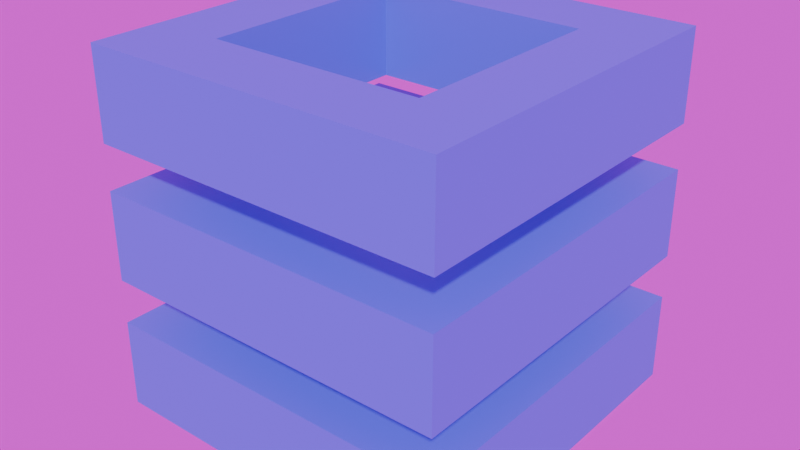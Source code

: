 # Source: deraumere.blend  (saved by Blender 4.5.90; exported with 4.5.12 LTS)
import bpy
from mathutils import Matrix  # noqa: F401  (used for matrix-valued properties, if any)

bpy.ops.wm.read_factory_settings(use_empty=True)
scene = bpy.context.scene
scene.name = 'Scene'

# ---- collections
col_linemate = bpy.data.collections.new('linemate'); scene.collection.children.link(col_linemate)
col_deraumere = bpy.data.collections.new('deraumere'); scene.collection.children.link(col_deraumere)
col_sibur = bpy.data.collections.new('sibur'); scene.collection.children.link(col_sibur)
col_mendiane = bpy.data.collections.new('mendiane'); scene.collection.children.link(col_mendiane)
col_phiras = bpy.data.collections.new('phiras'); scene.collection.children.link(col_phiras)
col_thystame = bpy.data.collections.new('thystame'); scene.collection.children.link(col_thystame)
col_egg = bpy.data.collections.new('egg'); scene.collection.children.link(col_egg)
col_nouriture = bpy.data.collections.new('nouriture'); scene.collection.children.link(col_nouriture)

# ---- images (referenced by path relative to the original .blend; pixels are not part of the script)
import os
ASSET_DIR = os.environ.get("B2B_ASSET_DIR", "")  # directory of the original .blend (textures are referenced by path, not embedded)
HERE = os.path.dirname(os.path.abspath(__file__))  # packed textures are extracted next to this script under _unpacked/

def load_image(name, relpath, width, height, colorspace="sRGB"):
    """Load a texture the original file referenced (path relative to the .blend, or extracted next to this script)."""
    p = next((c for c in (os.path.join(HERE, relpath), os.path.join(ASSET_DIR, relpath)) if relpath and os.path.exists(c)), "")
    if p:
        img = bpy.data.images.load(p, check_existing=True)
        img.name = name
    else:  # same state as the original file: an image datablock whose file is absent (Cycles renders it pink)
        img = bpy.data.images.new(name, width, height)
        img.source = "FILE"
        img.filepath = "//" + (relpath or name)
    img.colorspace_settings.name = colorspace
    return img
img_bambanani_sunset_4k_exr = load_image('bambanani_sunset_4k.exr', 'bambanani_sunset_4k.exr', 1024, 1024, 'Linear Rec.709')

# ---- materials (node trees are filled in below, after node groups)
mat_deraumere = bpy.data.materials.new('deraumere')

# ---- material node trees
mat_deraumere.use_nodes = True; mat_deraumere.node_tree.nodes.clear()
_N = mat_deraumere.node_tree.nodes; _L = mat_deraumere.node_tree.links
n0 = _N.new('ShaderNodeBsdfPrincipled'); n0.name = 'Principled BSDF'; n0.location = (-200, 100)
n0.inputs[0].default_value = (0.1138, 0.1471, 0.8001, 1.0)
n1 = _N.new('ShaderNodeOutputMaterial'); n1.name = 'Material Output'; n1.location = (200, 100)
_L.new(n0.outputs[0], n1.inputs[0])
n1.is_active_output = True

# ---- world
world_world = bpy.data.worlds.new('World'); scene.world = world_world
world_world.use_nodes = True; world_world.node_tree.nodes.clear()
_N = world_world.node_tree.nodes; _L = world_world.node_tree.links
n0 = _N.new('ShaderNodeOutputWorld'); n0.name = 'World Output'; n0.location = (200, 100)
n1 = _N.new('ShaderNodeBackground'); n1.name = 'Background'; n1.location = (-200, 100)
n2 = _N.new('ShaderNodeTexEnvironment'); n2.name = 'Environment Texture'; n2.location = (-490, 60)
n2.image = img_bambanani_sunset_4k_exr
_L.new(n1.outputs[0], n0.inputs[0])
_L.new(n2.outputs[0], n1.inputs[0])
n0.is_active_output = True
world_world.color = (0.05088, 0.05088, 0.05088)
world_world.sun_shadow_jitter_overblur = 0.0

# ---- meshes
me_cube_017 = bpy.data.meshes.new('Cube.017')
me_cube_017.from_pydata([(-0.3, -0.3, -0.125), (-0.3, -0.3, 0.125), (-0.3, 0.3, -0.125), (-0.3, 0.3, 0.125), (0.3, -0.3, -0.125), (0.3, -0.3, 0.125), (0.3, 0.3, -0.125), (0.3, 0.3, 0.125), (-0.5, 0.5, -0.125), (-0.5, -0.5, -0.125), (-0.5, -0.5, 0.125), (-0.5, 0.5, 0.125), (0.5, 0.5, -0.125), (0.5, 0.5, 0.125), (0.5, -0.5, -0.125), (0.5, -0.5, 0.125)], [], [(9, 10, 11, 8), (8, 11, 13, 12), (12, 13, 15, 14), (14, 15, 10, 9), (5, 7, 6, 4), (1, 5, 4, 0), (2, 0, 9, 8), (1, 3, 11, 10), (6, 2, 8, 12), (3, 7, 13, 11), (4, 6, 12, 14), (7, 5, 15, 13), (0, 4, 14, 9), (5, 1, 10, 15), (7, 3, 2, 6), (3, 1, 0, 2)])
_uv = me_cube_017.uv_layers.new(name='UVMap')
_uv.uv.foreach_set('vector', [0.375, 0.0, 0.625, 0.0, 0.625, 0.25, 0.375, 0.25, 0.375, 0.25, 0.625, 0.25, 0.625, 0.5, 0.375, 0.5, 0.375, 0.5, 0.625, 0.5, 0.625, 0.75, 0.375, 0.75, 0.375, 0.75, 0.625, 0.75, 0.625, 1.0, 0.375, 1.0, 0.6562, 0.7188, 0.6563, 0.5312, 0.3438, 0.5312, 0.3438, 0.7188, 0.8438, 0.7188, 0.6562, 0.7188, 0.3438, 0.7188, 0.1562, 0.7188, 0.1562, 0.5312, 0.1562, 0.7188, 0.125, 0.75, 0.125, 0.5, 0.8438, 0.7188, 0.8438, 0.5312, 0.875, 0.5, 0.875, 0.75, 0.3438, 0.5312, 0.1562, 0.5312, 0.125, 0.5, 0.375, 0.5, 0.8438, 0.5312, 0.6563, 0.5312, 0.625, 0.5, 0.875, 0.5, 0.3438, 0.7188, 0.3438, 0.5312, 0.375, 0.5, 0.375, 0.75, 0.6563, 0.5312, 0.6562, 0.7188, 0.625, 0.75, 0.625, 0.5, 0.1562, 0.7188, 0.3438, 0.7188, 0.375, 0.75, 0.125, 0.75, 0.6562, 0.7188, 0.8438, 0.7188, 0.875, 0.75, 0.625, 0.75, 0.6563, 0.5312, 0.8438, 0.5312, 0.1562, 0.5312, 0.3438, 0.5312, 0.8438, 0.5312, 0.8438, 0.7188, 0.1562, 0.7188, 0.1562, 0.5312])
me_cube_017.materials.append(mat_deraumere)
me_cube_017.update()
me_cube_018 = bpy.data.meshes.new('Cube.018')
me_cube_018.from_pydata([(-0.3, -0.3, -0.125), (-0.3, -0.3, 0.125), (-0.3, 0.3, -0.125), (-0.3, 0.3, 0.125), (0.3, -0.3, -0.125), (0.3, -0.3, 0.125), (0.3, 0.3, -0.125), (0.3, 0.3, 0.125), (-0.5, 0.5, -0.125), (-0.5, -0.5, -0.125), (-0.5, -0.5, 0.125), (-0.5, 0.5, 0.125), (0.5, 0.5, -0.125), (0.5, 0.5, 0.125), (0.5, -0.5, -0.125), (0.5, -0.5, 0.125)], [], [(9, 10, 11, 8), (8, 11, 13, 12), (12, 13, 15, 14), (14, 15, 10, 9), (5, 7, 6, 4), (1, 5, 4, 0), (2, 0, 9, 8), (1, 3, 11, 10), (6, 2, 8, 12), (3, 7, 13, 11), (4, 6, 12, 14), (7, 5, 15, 13), (0, 4, 14, 9), (5, 1, 10, 15), (7, 3, 2, 6), (3, 1, 0, 2)])
_uv = me_cube_018.uv_layers.new(name='UVMap')
_uv.uv.foreach_set('vector', [0.375, 0.0, 0.625, 0.0, 0.625, 0.25, 0.375, 0.25, 0.375, 0.25, 0.625, 0.25, 0.625, 0.5, 0.375, 0.5, 0.375, 0.5, 0.625, 0.5, 0.625, 0.75, 0.375, 0.75, 0.375, 0.75, 0.625, 0.75, 0.625, 1.0, 0.375, 1.0, 0.6562, 0.7188, 0.6563, 0.5312, 0.3438, 0.5312, 0.3438, 0.7188, 0.8438, 0.7188, 0.6562, 0.7188, 0.3438, 0.7188, 0.1562, 0.7188, 0.1562, 0.5312, 0.1562, 0.7188, 0.125, 0.75, 0.125, 0.5, 0.8438, 0.7188, 0.8438, 0.5312, 0.875, 0.5, 0.875, 0.75, 0.3438, 0.5312, 0.1562, 0.5312, 0.125, 0.5, 0.375, 0.5, 0.8438, 0.5312, 0.6563, 0.5312, 0.625, 0.5, 0.875, 0.5, 0.3438, 0.7188, 0.3438, 0.5312, 0.375, 0.5, 0.375, 0.75, 0.6563, 0.5312, 0.6562, 0.7188, 0.625, 0.75, 0.625, 0.5, 0.1562, 0.7188, 0.3438, 0.7188, 0.375, 0.75, 0.125, 0.75, 0.6562, 0.7188, 0.8438, 0.7188, 0.875, 0.75, 0.625, 0.75, 0.6563, 0.5312, 0.8438, 0.5312, 0.1562, 0.5312, 0.3438, 0.5312, 0.8438, 0.5312, 0.8438, 0.7188, 0.1562, 0.7188, 0.1562, 0.5312])
me_cube_018.materials.append(mat_deraumere)
me_cube_018.update()
me_cube_019 = bpy.data.meshes.new('Cube.019')
me_cube_019.from_pydata([(-0.3, -0.3, -0.125), (-0.3, -0.3, 0.125), (-0.3, 0.3, -0.125), (-0.3, 0.3, 0.125), (0.3, -0.3, -0.125), (0.3, -0.3, 0.125), (0.3, 0.3, -0.125), (0.3, 0.3, 0.125), (-0.5, 0.5, -0.125), (-0.5, -0.5, -0.125), (-0.5, -0.5, 0.125), (-0.5, 0.5, 0.125), (0.5, 0.5, -0.125), (0.5, 0.5, 0.125), (0.5, -0.5, -0.125), (0.5, -0.5, 0.125)], [], [(9, 10, 11, 8), (8, 11, 13, 12), (12, 13, 15, 14), (14, 15, 10, 9), (5, 7, 6, 4), (1, 5, 4, 0), (2, 0, 9, 8), (1, 3, 11, 10), (6, 2, 8, 12), (3, 7, 13, 11), (4, 6, 12, 14), (7, 5, 15, 13), (0, 4, 14, 9), (5, 1, 10, 15), (7, 3, 2, 6), (3, 1, 0, 2)])
_uv = me_cube_019.uv_layers.new(name='UVMap')
_uv.uv.foreach_set('vector', [0.375, 0.0, 0.625, 0.0, 0.625, 0.25, 0.375, 0.25, 0.375, 0.25, 0.625, 0.25, 0.625, 0.5, 0.375, 0.5, 0.375, 0.5, 0.625, 0.5, 0.625, 0.75, 0.375, 0.75, 0.375, 0.75, 0.625, 0.75, 0.625, 1.0, 0.375, 1.0, 0.6562, 0.7188, 0.6563, 0.5312, 0.3438, 0.5312, 0.3438, 0.7188, 0.8438, 0.7188, 0.6562, 0.7188, 0.3438, 0.7188, 0.1562, 0.7188, 0.1562, 0.5312, 0.1562, 0.7188, 0.125, 0.75, 0.125, 0.5, 0.8438, 0.7188, 0.8438, 0.5312, 0.875, 0.5, 0.875, 0.75, 0.3438, 0.5312, 0.1562, 0.5312, 0.125, 0.5, 0.375, 0.5, 0.8438, 0.5312, 0.6563, 0.5312, 0.625, 0.5, 0.875, 0.5, 0.3438, 0.7188, 0.3438, 0.5312, 0.375, 0.5, 0.375, 0.75, 0.6563, 0.5312, 0.6562, 0.7188, 0.625, 0.75, 0.625, 0.5, 0.1562, 0.7188, 0.3438, 0.7188, 0.375, 0.75, 0.125, 0.75, 0.6562, 0.7188, 0.8438, 0.7188, 0.875, 0.75, 0.625, 0.75, 0.6563, 0.5312, 0.8438, 0.5312, 0.1562, 0.5312, 0.3438, 0.5312, 0.8438, 0.5312, 0.8438, 0.7188, 0.1562, 0.7188, 0.1562, 0.5312])
me_cube_019.materials.append(mat_deraumere)
me_cube_019.update()
me_cube_020 = bpy.data.meshes.new('Cube.020')
me_cube_020.from_pydata([(-0.3024, -0.3024, -0.1), (-0.3024, -0.3024, 0.1), (-0.3024, 0.3024, -0.1), (-0.3024, 0.3024, 0.1), (0.3024, -0.3024, -0.1), (0.3024, -0.3024, 0.1), (0.3024, 0.3024, -0.1), (0.3024, 0.3024, 0.1), (-0.5, 0.5, -0.1), (-0.5, -0.5, -0.1), (-0.5, -0.5, 0.1), (-0.5, 0.5, 0.1), (0.5, 0.5, -0.1), (0.5, 0.5, 0.1), (0.5, -0.5, -0.1), (0.5, -0.5, 0.1)], [], [(9, 10, 11, 8), (8, 11, 13, 12), (12, 13, 15, 14), (14, 15, 10, 9), (5, 7, 6, 4), (1, 5, 4, 0), (2, 0, 9, 8), (1, 3, 11, 10), (6, 2, 8, 12), (3, 7, 13, 11), (4, 6, 12, 14), (7, 5, 15, 13), (0, 4, 14, 9), (5, 1, 10, 15), (7, 3, 2, 6), (3, 1, 0, 2)])
_uv = me_cube_020.uv_layers.new(name='UVMap')
_uv.uv.foreach_set('vector', [0.375, 0.0, 0.625, 0.0, 0.625, 0.25, 0.375, 0.25, 0.375, 0.25, 0.625, 0.25, 0.625, 0.5, 0.375, 0.5, 0.375, 0.5, 0.625, 0.5, 0.625, 0.75, 0.375, 0.75, 0.375, 0.75, 0.625, 0.75, 0.625, 1.0, 0.375, 1.0, 0.6562, 0.7188, 0.6563, 0.5312, 0.3438, 0.5312, 0.3438, 0.7188, 0.8438, 0.7188, 0.6562, 0.7188, 0.3438, 0.7188, 0.1562, 0.7188, 0.1562, 0.5312, 0.1562, 0.7188, 0.125, 0.75, 0.125, 0.5, 0.8438, 0.7188, 0.8438, 0.5312, 0.875, 0.5, 0.875, 0.75, 0.3438, 0.5312, 0.1562, 0.5312, 0.125, 0.5, 0.375, 0.5, 0.8438, 0.5312, 0.6563, 0.5312, 0.625, 0.5, 0.875, 0.5, 0.3438, 0.7188, 0.3438, 0.5312, 0.375, 0.5, 0.375, 0.75, 0.6563, 0.5312, 0.6562, 0.7188, 0.625, 0.75, 0.625, 0.5, 0.1562, 0.7188, 0.3438, 0.7188, 0.375, 0.75, 0.125, 0.75, 0.6562, 0.7188, 0.8438, 0.7188, 0.875, 0.75, 0.625, 0.75, 0.6563, 0.5312, 0.8438, 0.5312, 0.1562, 0.5312, 0.3438, 0.5312, 0.8438, 0.5312, 0.8438, 0.7188, 0.1562, 0.7188, 0.1562, 0.5312])
me_cube_020.materials.append(mat_deraumere)
me_cube_020.update()
me_cube_021 = bpy.data.meshes.new('Cube.021')
me_cube_021.from_pydata([(-0.2625, -0.2625, -0.1), (-0.2625, -0.2625, 0.1), (-0.2625, 0.2625, -0.1), (-0.2625, 0.2625, 0.1), (0.2625, -0.2625, -0.1), (0.2625, -0.2625, 0.1), (0.2625, 0.2625, -0.1), (0.2625, 0.2625, 0.1), (-0.5, 0.5, -0.1), (-0.5, -0.5, -0.1), (-0.5, -0.5, 0.1), (-0.5, 0.5, 0.1), (0.5, 0.5, -0.1), (0.5, 0.5, 0.1), (0.5, -0.5, -0.1), (0.5, -0.5, 0.1)], [], [(9, 10, 11, 8), (8, 11, 13, 12), (12, 13, 15, 14), (14, 15, 10, 9), (5, 7, 6, 4), (1, 5, 4, 0), (2, 0, 9, 8), (1, 3, 11, 10), (6, 2, 8, 12), (3, 7, 13, 11), (4, 6, 12, 14), (7, 5, 15, 13), (0, 4, 14, 9), (5, 1, 10, 15), (7, 3, 2, 6), (3, 1, 0, 2)])
_uv = me_cube_021.uv_layers.new(name='UVMap')
_uv.uv.foreach_set('vector', [0.375, 0.0, 0.625, 0.0, 0.625, 0.25, 0.375, 0.25, 0.375, 0.25, 0.625, 0.25, 0.625, 0.5, 0.375, 0.5, 0.375, 0.5, 0.625, 0.5, 0.625, 0.75, 0.375, 0.75, 0.375, 0.75, 0.625, 0.75, 0.625, 1.0, 0.375, 1.0, 0.6562, 0.7188, 0.6563, 0.5312, 0.3438, 0.5312, 0.3438, 0.7188, 0.8438, 0.7188, 0.6562, 0.7188, 0.3438, 0.7188, 0.1562, 0.7188, 0.1562, 0.5312, 0.1562, 0.7188, 0.125, 0.75, 0.125, 0.5, 0.8438, 0.7188, 0.8438, 0.5312, 0.875, 0.5, 0.875, 0.75, 0.3438, 0.5312, 0.1562, 0.5312, 0.125, 0.5, 0.375, 0.5, 0.8438, 0.5312, 0.6563, 0.5312, 0.625, 0.5, 0.875, 0.5, 0.3438, 0.7188, 0.3438, 0.5312, 0.375, 0.5, 0.375, 0.75, 0.6563, 0.5312, 0.6562, 0.7188, 0.625, 0.75, 0.625, 0.5, 0.1562, 0.7188, 0.3438, 0.7188, 0.375, 0.75, 0.125, 0.75, 0.6562, 0.7188, 0.8438, 0.7188, 0.875, 0.75, 0.625, 0.75, 0.6563, 0.5312, 0.8438, 0.5312, 0.1562, 0.5312, 0.3438, 0.5312, 0.8438, 0.5312, 0.8438, 0.7188, 0.1562, 0.7188, 0.1562, 0.5312])
me_cube_021.materials.append(mat_deraumere)
me_cube_021.update()
me_cube_022 = bpy.data.meshes.new('Cube.022')
me_cube_022.from_pydata([(-0.375, -0.375, -0.1), (-0.375, -0.375, 0.1), (-0.375, 0.375, -0.1), (-0.375, 0.375, 0.1), (0.375, -0.375, -0.1), (0.375, -0.375, 0.1), (0.375, 0.375, -0.1), (0.375, 0.375, 0.1), (-0.5, 0.5, -0.1), (-0.5, -0.5, -0.1), (-0.5, -0.5, 0.1), (-0.5, 0.5, 0.1), (0.5, 0.5, -0.1), (0.5, 0.5, 0.1), (0.5, -0.5, -0.1), (0.5, -0.5, 0.1)], [], [(9, 10, 11, 8), (8, 11, 13, 12), (12, 13, 15, 14), (14, 15, 10, 9), (5, 7, 6, 4), (1, 5, 4, 0), (2, 0, 9, 8), (1, 3, 11, 10), (6, 2, 8, 12), (3, 7, 13, 11), (4, 6, 12, 14), (7, 5, 15, 13), (0, 4, 14, 9), (5, 1, 10, 15), (7, 3, 2, 6), (3, 1, 0, 2)])
_uv = me_cube_022.uv_layers.new(name='UVMap')
_uv.uv.foreach_set('vector', [0.375, 0.0, 0.625, 0.0, 0.625, 0.25, 0.375, 0.25, 0.375, 0.25, 0.625, 0.25, 0.625, 0.5, 0.375, 0.5, 0.375, 0.5, 0.625, 0.5, 0.625, 0.75, 0.375, 0.75, 0.375, 0.75, 0.625, 0.75, 0.625, 1.0, 0.375, 1.0, 0.6562, 0.7188, 0.6563, 0.5312, 0.3438, 0.5312, 0.3438, 0.7188, 0.8438, 0.7188, 0.6562, 0.7188, 0.3438, 0.7188, 0.1562, 0.7188, 0.1562, 0.5312, 0.1562, 0.7188, 0.125, 0.75, 0.125, 0.5, 0.8438, 0.7188, 0.8438, 0.5312, 0.875, 0.5, 0.875, 0.75, 0.3438, 0.5312, 0.1562, 0.5312, 0.125, 0.5, 0.375, 0.5, 0.8438, 0.5312, 0.6563, 0.5312, 0.625, 0.5, 0.875, 0.5, 0.3438, 0.7188, 0.3438, 0.5312, 0.375, 0.5, 0.375, 0.75, 0.6563, 0.5312, 0.6562, 0.7188, 0.625, 0.75, 0.625, 0.5, 0.1562, 0.7188, 0.3438, 0.7188, 0.375, 0.75, 0.125, 0.75, 0.6562, 0.7188, 0.8438, 0.7188, 0.875, 0.75, 0.625, 0.75, 0.6563, 0.5312, 0.8438, 0.5312, 0.1562, 0.5312, 0.3438, 0.5312, 0.8438, 0.5312, 0.8438, 0.7188, 0.1562, 0.7188, 0.1562, 0.5312])
me_cube_022.materials.append(mat_deraumere)
me_cube_022.update()
me_cube_024 = bpy.data.meshes.new('Cube.024')
me_cube_024.from_pydata([(-0.3, -0.3, -0.1), (-0.3, -0.3, 0.1), (-0.3, 0.3, -0.1), (-0.3, 0.3, 0.1), (0.3, -0.3, -0.1), (0.3, -0.3, 0.1), (0.3, 0.3, -0.1), (0.3, 0.3, 0.1), (-0.5, 0.5, -0.1), (-0.5, -0.5, -0.1), (-0.5, -0.5, 0.1), (-0.5, 0.5, 0.1), (0.5, 0.5, -0.1), (0.5, 0.5, 0.1), (0.5, -0.5, -0.1), (0.5, -0.5, 0.1)], [], [(9, 10, 11, 8), (8, 11, 13, 12), (12, 13, 15, 14), (14, 15, 10, 9), (5, 7, 6, 4), (1, 5, 4, 0), (2, 0, 9, 8), (1, 3, 11, 10), (6, 2, 8, 12), (3, 7, 13, 11), (4, 6, 12, 14), (7, 5, 15, 13), (0, 4, 14, 9), (5, 1, 10, 15), (7, 3, 2, 6), (3, 1, 0, 2)])
_uv = me_cube_024.uv_layers.new(name='UVMap')
_uv.uv.foreach_set('vector', [0.375, 0.0, 0.625, 0.0, 0.625, 0.25, 0.375, 0.25, 0.375, 0.25, 0.625, 0.25, 0.625, 0.5, 0.375, 0.5, 0.375, 0.5, 0.625, 0.5, 0.625, 0.75, 0.375, 0.75, 0.375, 0.75, 0.625, 0.75, 0.625, 1.0, 0.375, 1.0, 0.6562, 0.7188, 0.6563, 0.5312, 0.3438, 0.5312, 0.3438, 0.7188, 0.8438, 0.7188, 0.6562, 0.7188, 0.3438, 0.7188, 0.1562, 0.7188, 0.1562, 0.5312, 0.1562, 0.7188, 0.125, 0.75, 0.125, 0.5, 0.8438, 0.7188, 0.8438, 0.5312, 0.875, 0.5, 0.875, 0.75, 0.3438, 0.5312, 0.1562, 0.5312, 0.125, 0.5, 0.375, 0.5, 0.8438, 0.5312, 0.6563, 0.5312, 0.625, 0.5, 0.875, 0.5, 0.3438, 0.7188, 0.3438, 0.5312, 0.375, 0.5, 0.375, 0.75, 0.6563, 0.5312, 0.6562, 0.7188, 0.625, 0.75, 0.625, 0.5, 0.1562, 0.7188, 0.3438, 0.7188, 0.375, 0.75, 0.125, 0.75, 0.6562, 0.7188, 0.8438, 0.7188, 0.875, 0.75, 0.625, 0.75, 0.6563, 0.5312, 0.8438, 0.5312, 0.1562, 0.5312, 0.3438, 0.5312, 0.8438, 0.5312, 0.8438, 0.7188, 0.1562, 0.7188, 0.1562, 0.5312])
me_cube_024.materials.append(mat_deraumere)
me_cube_024.update()

# ---- objects
ob_cube_007 = bpy.data.objects.new('Cube.007', me_cube_017)
ob_cube_008 = bpy.data.objects.new('Cube.008', me_cube_018)
ob_cube_009 = bpy.data.objects.new('Cube.009', me_cube_019)
ob_cube_010 = bpy.data.objects.new('Cube.010', me_cube_020)
ob_cube_011 = bpy.data.objects.new('Cube.011', me_cube_021)
ob_cube_012 = bpy.data.objects.new('Cube.012', me_cube_022)
ob_cube_014 = bpy.data.objects.new('Cube.014', me_cube_024)

# ---- transforms, parenting, visibility, modifiers, constraints
ob_cube_007.location = (0.0004434, 5.618e-05, 0.1295)
ob_cube_008.location = (0.0004434, 5.618e-05, 0.8795)
ob_cube_009.location = (0.0004434, 5.618e-05, 0.5045)
ob_cube_010.location = (3.298, 2.756, -0.3508)
ob_cube_010.hide_render = True
ob_cube_011.location = (3.298, 2.756, 0.4241)
ob_cube_011.hide_render = True
ob_cube_012.location = (3.298, 2.756, 0.1641)
ob_cube_012.hide_render = True
ob_cube_014.location = (3.298, 2.756, -0.09083)
ob_cube_014.hide_render = True

# ---- collection membership
col_deraumere.objects.link(ob_cube_007)
col_deraumere.objects.link(ob_cube_008)
col_deraumere.objects.link(ob_cube_009)
col_deraumere.objects.link(ob_cube_010)
col_deraumere.objects.link(ob_cube_011)
col_deraumere.objects.link(ob_cube_012)
col_deraumere.objects.link(ob_cube_014)

# ---- scene / render settings (as saved in the file)
scene.frame_start = 1; scene.frame_end = 120; scene.frame_set(0)
scene.render.engine = 'CYCLES'
scene.render.image_settings.file_format = 'FFMPEG'
scene.render.image_settings.color_mode = 'RGB'
scene.render.film_transparent = True
scene.cycles.samples = 20
bpy.context.view_layer.update()

# ---- added for rendering (the .blend has no active camera and no usable light): camera, sun
cam_auto = bpy.data.cameras.new('AutoCamera')
cam_auto.lens = 50.0
cam_auto.sensor_width = 36.0
cam_auto.clip_end = 1000.0
ob_auto_camera = bpy.data.objects.new('AutoCamera', cam_auto)
scene.collection.objects.link(ob_auto_camera)
ob_auto_camera.location = (1.60298, -1.92299, 1.78649)
ob_auto_camera.rotation_euler = (1.09748, -7.21219e-08, 0.694738)
scene.camera = ob_auto_camera
light_auto_sun = bpy.data.lights.new('AutoSun', 'SUN')
light_auto_sun.energy = 3.0
light_auto_sun.angle = 0.0523599
ob_auto_sun = bpy.data.objects.new('AutoSun', light_auto_sun)
scene.collection.objects.link(ob_auto_sun)
ob_auto_sun.rotation_euler = (0.872665, 0.174533, 0.523599)
bpy.context.view_layer.update()

